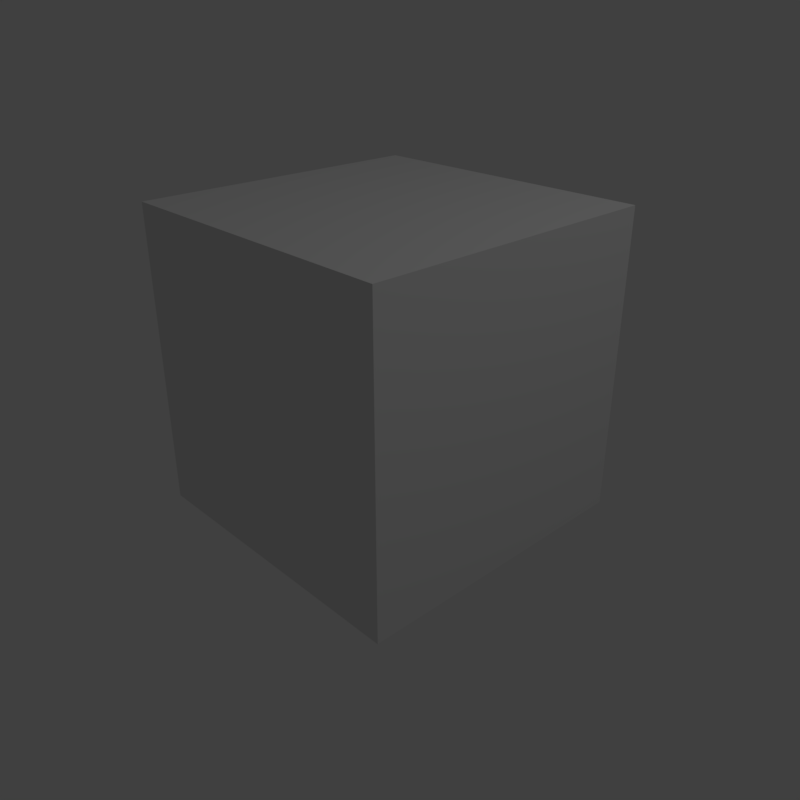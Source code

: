 # Source: hair_particles2_50634.blend  (saved by Blender 2.78.4; exported with 4.5.12 LTS)
import bpy
from mathutils import Matrix  # noqa: F401  (used for matrix-valued properties, if any)

bpy.ops.wm.read_factory_settings(use_empty=True)
scene = bpy.context.scene
scene.name = 'Scene'

# ---- collections
col_collection_1 = bpy.data.collections.new('Collection 1'); scene.collection.children.link(col_collection_1)

# ---- images (referenced by path relative to the original .blend; pixels are not part of the script)
import os
ASSET_DIR = os.environ.get("B2B_ASSET_DIR", "")  # directory of the original .blend (textures are referenced by path, not embedded)
HERE = os.path.dirname(os.path.abspath(__file__))  # packed textures are extracted next to this script under _unpacked/

def load_image(name, relpath, width, height, colorspace="sRGB"):
    """Load a texture the original file referenced (path relative to the .blend, or extracted next to this script)."""
    p = next((c for c in (os.path.join(HERE, relpath), os.path.join(ASSET_DIR, relpath)) if relpath and os.path.exists(c)), "")
    if p:
        img = bpy.data.images.load(p, check_existing=True)
        img.name = name
    else:  # same state as the original file: an image datablock whose file is absent (Cycles renders it pink)
        img = bpy.data.images.new(name, width, height)
        img.source = "FILE"
        img.filepath = "//" + (relpath or name)
    img.colorspace_settings.name = colorspace
    return img
img_material_diffuse_color = load_image('Material Diffuse Color', '_unpacked/Material_Diffuse_Color.4a884cc9.png', 1024, 1024, 'sRGB')

# ---- materials (node trees are filled in below, after node groups)
mat_material = bpy.data.materials.new('Material')
mat_material.alpha_threshold = 0.0
mat_material.roughness = 0.5
mat_material.line_color = (0.0, 0.0, 0.0, 1.0)

# ---- material node trees
mat_material.use_nodes = True; mat_material.node_tree.nodes.clear()
_N = mat_material.node_tree.nodes; _L = mat_material.node_tree.links
n0 = _N.new('ShaderNodeBsdfDiffuse'); n0.name = 'Diffuse BSDF.001'; n0.location = (39, 190)
n1 = _N.new('ShaderNodeHairInfo'); n1.name = 'Hair Info'; n1.location = (44, 318)
n2 = _N.new('ShaderNodeOutputMaterial'); n2.name = 'Material Output'; n2.location = (415, 256)
n3 = _N.new('ShaderNodeMixShader'); n3.name = 'Mix Shader'; n3.location = (238, 256)
n4 = _N.new('ShaderNodeBsdfDiffuse'); n4.name = 'Diffuse BSDF'; n4.location = (40, 256)
n5 = _N.new('ShaderNodeTexImage'); n5.name = 'Image Texture'; n5.location = (-142, 324)
n5.width = 140
n5.image = img_material_diffuse_color
n6 = _N.new('ShaderNodeTexCoord'); n6.name = 'Texture Coordinate'; n6.location = (-325, 149)
_L.new(n4.outputs[0], n3.inputs[1])
_L.new(n3.outputs[0], n2.inputs[0])
_L.new(n1.outputs[0], n3.inputs[0])
_L.new(n6.outputs[2], n5.inputs[0])
_L.new(n5.outputs[0], n0.inputs[0])
_L.new(n0.outputs[0], n3.inputs[2])
n2.is_active_output = True

# ---- world
world_world = bpy.data.worlds.new('World'); scene.world = world_world
world_world.color = (0.05088, 0.05088, 0.05088)
world_world.use_sun_shadow = False
world_world.sun_shadow_jitter_overblur = 0.0
world_world.cycles.sampling_method = 'MANUAL'

# ---- cameras
cam_camera = bpy.data.cameras.new('Camera')
cam_camera.clip_end = 100.0
cam_camera.lens = 35.0
cam_camera.sensor_width = 32.0
cam_camera.sensor_height = 18.0
cam_camera.ortho_scale = 7.314
cam_camera.dof.focus_distance = 0.0

# ---- lights
light_lamp = bpy.data.lights.new('Lamp', 'POINT')
light_lamp.transmission_factor = 0.0
light_lamp.cutoff_distance = 30.0
light_lamp.energy = 100.0
light_lamp.shadow_buffer_clip_start = 1.001
light_lamp.shadow_soft_size = 0.1
light_lamp.shadow_maximum_resolution = 0.006
light_lamp.use_absolute_resolution = True

# ---- meshes
me_cube = bpy.data.meshes.new('Cube')
me_cube.from_pydata([(1.0, 1.0, -1.0), (1.0, -1.0, -1.0), (-1.0, -1.0, -1.0), (-1.0, 1.0, -1.0), (1.0, 1.0, 1.0), (1.0, -1.0, 1.0), (-1.0, -1.0, 1.0), (-1.0, 1.0, 1.0)], [], [(0, 1, 2, 3), (4, 7, 6, 5), (0, 4, 5, 1), (1, 5, 6, 2), (2, 6, 7, 3), (4, 0, 3, 7)])
_uv = me_cube.uv_layers.new(name='UVMap')
_uv.uv.foreach_set('vector', [0.0001998, 0.6665, 0.3331, 0.6665, 0.3331, 0.3335, 0.0001998, 0.3335, 0.0001998, 0.3331, 0.0001998, 0.0001998, 0.3331, 0.0001998, 0.3331, 0.3331, 0.6669, 0.3331, 0.6669, 0.0001998, 0.9998, 0.0001998, 0.9998, 0.3331, 0.3335, 0.3331, 0.3335, 0.0001998, 0.6665, 0.0001998, 0.6665, 0.3331, 0.3331, 0.6669, 0.0001998, 0.6669, 0.0001998, 0.9998, 0.3331, 0.9998, 0.3335, 0.6665, 0.6665, 0.6665, 0.6665, 0.3335, 0.3335, 0.3335])
me_cube.materials.append(mat_material)
me_cube.use_remesh_preserve_volume = False
me_cube.use_remesh_preserve_attributes = False
me_cube.use_mirror_vertex_groups = False
me_cube.update()

# ---- objects
ob_cube = bpy.data.objects.new('Cube', me_cube)
ob_lamp = bpy.data.objects.new('Lamp', light_lamp)
ob_camera = bpy.data.objects.new('Camera', cam_camera)

# ---- transforms, parenting, visibility, modifiers, constraints
ob_cube.location = (0.0, 0.0, 0.0)
ob_cube.lock_rotations_4d = False
ob_cube.empty_display_type = 'ARROWS'
ob_cube.lineart.crease_threshold = 0.0
_m = ob_cube.modifiers.new('ParticleSystem 1', 'PARTICLE_SYSTEM')
ob_lamp.location = (4.076, 1.005, 5.904)
ob_lamp.rotation_euler = (0.6503, 0.05522, 1.866)
ob_lamp.lock_rotations_4d = False
ob_lamp.empty_display_type = 'ARROWS'
ob_lamp.color = (0.0, 0.0, 0.0, 0.0)
ob_lamp.lineart.crease_threshold = 0.0
ob_camera.location = (3.681, -3.365, 2.224)
ob_camera.rotation_euler = (1.109, 0.0, 0.8149)
ob_camera.lock_rotations_4d = False
ob_camera.empty_display_type = 'ARROWS'
ob_camera.color = (0.0, 0.0, 0.0, 0.0)
ob_camera.display_type = 'WIRE'
ob_camera.lineart.crease_threshold = 0.0

# ---- collection membership
col_collection_1.objects.link(ob_cube)
col_collection_1.objects.link(ob_lamp)
col_collection_1.objects.link(ob_camera)

# ---- scene / render settings (as saved in the file)
scene.camera = ob_camera
scene.frame_start = 1; scene.frame_end = 250; scene.frame_set(1)
scene.render.engine = 'CYCLES'
scene.render.resolution_x = 256
scene.render.resolution_y = 256
scene.render.resolution_percentage = 50
scene.render.dither_intensity = 0.0
scene.cycles.use_denoising = False
scene.cycles.samples = 256
scene.cycles.sampling_pattern = 'TABULATED_SOBOL'
scene.cycles.use_adaptive_sampling = False
scene.cycles.use_light_tree = False
scene.cycles.blur_glossy = 0.0
scene.cycles.sample_clamp_indirect = 0.0
scene.view_settings.view_transform = 'Standard'
bpy.context.view_layer.update()
